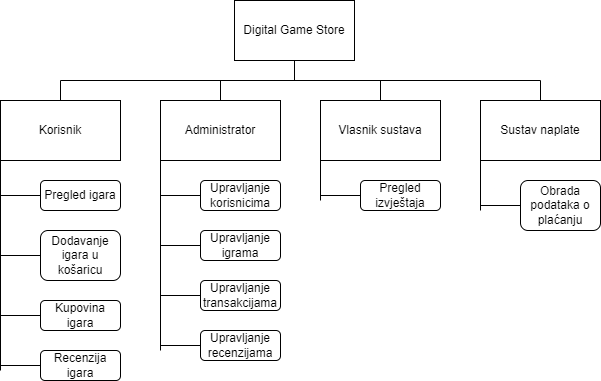

The diagram above was exported from draw.io. Its source (the exported page's mxGraphModel, read from the mxfile embedded in the PNG):
<mxGraphModel dx="1313" dy="731" grid="1" gridSize="10" guides="1" tooltips="1" connect="1" arrows="0" fold="1" page="1" pageScale="1" pageWidth="827" pageHeight="1169" math="0" shadow="0">
  <root>
    <mxCell id="0" />
    <mxCell id="1" parent="0" />
    <mxCell id="iKloHfesP1r3GBfeUejl-1" value="Digital Game Store" style="rounded=0;whiteSpace=wrap;html=1;" vertex="1" parent="1">
      <mxGeometry x="354" y="40" width="120" height="60" as="geometry" />
    </mxCell>
    <mxCell id="iKloHfesP1r3GBfeUejl-2" value="Korisnik" style="rounded=0;whiteSpace=wrap;html=1;" vertex="1" parent="1">
      <mxGeometry x="120" y="140" width="120" height="60" as="geometry" />
    </mxCell>
    <mxCell id="iKloHfesP1r3GBfeUejl-3" value="Administrator" style="rounded=0;whiteSpace=wrap;html=1;" vertex="1" parent="1">
      <mxGeometry x="280" y="140" width="120" height="60" as="geometry" />
    </mxCell>
    <mxCell id="iKloHfesP1r3GBfeUejl-4" value="Vlasnik sustava" style="rounded=0;whiteSpace=wrap;html=1;" vertex="1" parent="1">
      <mxGeometry x="440" y="140" width="120" height="60" as="geometry" />
    </mxCell>
    <mxCell id="iKloHfesP1r3GBfeUejl-5" value="Sustav naplate" style="rounded=0;whiteSpace=wrap;html=1;" vertex="1" parent="1">
      <mxGeometry x="600" y="140" width="120" height="60" as="geometry" />
    </mxCell>
    <mxCell id="iKloHfesP1r3GBfeUejl-7" value="Pregled igara" style="rounded=1;whiteSpace=wrap;html=1;" vertex="1" parent="1">
      <mxGeometry x="160" y="220" width="80" height="30" as="geometry" />
    </mxCell>
    <mxCell id="iKloHfesP1r3GBfeUejl-8" value="Dodavanje igara u košaricu" style="rounded=1;whiteSpace=wrap;html=1;" vertex="1" parent="1">
      <mxGeometry x="160" y="270" width="80" height="50" as="geometry" />
    </mxCell>
    <mxCell id="iKloHfesP1r3GBfeUejl-9" value="Kupovina igara" style="rounded=1;whiteSpace=wrap;html=1;" vertex="1" parent="1">
      <mxGeometry x="160" y="340" width="80" height="30" as="geometry" />
    </mxCell>
    <mxCell id="iKloHfesP1r3GBfeUejl-10" value="Recenzija&lt;br&gt;igara" style="rounded=1;whiteSpace=wrap;html=1;" vertex="1" parent="1">
      <mxGeometry x="160" y="390" width="80" height="30" as="geometry" />
    </mxCell>
    <mxCell id="iKloHfesP1r3GBfeUejl-11" value="Upravljanje korisnicima" style="rounded=1;whiteSpace=wrap;html=1;" vertex="1" parent="1">
      <mxGeometry x="320" y="220" width="80" height="30" as="geometry" />
    </mxCell>
    <mxCell id="iKloHfesP1r3GBfeUejl-12" value="Upravljanje igrama" style="rounded=1;whiteSpace=wrap;html=1;" vertex="1" parent="1">
      <mxGeometry x="320" y="270" width="80" height="30" as="geometry" />
    </mxCell>
    <mxCell id="iKloHfesP1r3GBfeUejl-13" value="Upravljanje transakcijama" style="rounded=1;whiteSpace=wrap;html=1;" vertex="1" parent="1">
      <mxGeometry x="320" y="320" width="80" height="30" as="geometry" />
    </mxCell>
    <mxCell id="iKloHfesP1r3GBfeUejl-14" value="Upravljanje recenzijama" style="rounded=1;whiteSpace=wrap;html=1;" vertex="1" parent="1">
      <mxGeometry x="320" y="370" width="80" height="30" as="geometry" />
    </mxCell>
    <mxCell id="iKloHfesP1r3GBfeUejl-16" value="Pregled izvještaja" style="rounded=1;whiteSpace=wrap;html=1;" vertex="1" parent="1">
      <mxGeometry x="480" y="220" width="80" height="30" as="geometry" />
    </mxCell>
    <mxCell id="iKloHfesP1r3GBfeUejl-17" value="Obrada podataka o plaćanju" style="rounded=1;whiteSpace=wrap;html=1;" vertex="1" parent="1">
      <mxGeometry x="640" y="220" width="80" height="50" as="geometry" />
    </mxCell>
    <mxCell id="iKloHfesP1r3GBfeUejl-20" value="" style="endArrow=none;html=1;rounded=0;entryX=0;entryY=1;entryDx=0;entryDy=0;" edge="1" parent="1" target="iKloHfesP1r3GBfeUejl-2">
      <mxGeometry width="50" height="50" relative="1" as="geometry">
        <mxPoint x="120" y="410" as="sourcePoint" />
        <mxPoint x="440" y="340" as="targetPoint" />
      </mxGeometry>
    </mxCell>
    <mxCell id="iKloHfesP1r3GBfeUejl-22" value="" style="endArrow=none;html=1;rounded=0;exitX=0;exitY=0.5;exitDx=0;exitDy=0;" edge="1" parent="1" source="iKloHfesP1r3GBfeUejl-7">
      <mxGeometry width="50" height="50" relative="1" as="geometry">
        <mxPoint x="390" y="390" as="sourcePoint" />
        <mxPoint x="120" y="235" as="targetPoint" />
      </mxGeometry>
    </mxCell>
    <mxCell id="iKloHfesP1r3GBfeUejl-24" value="" style="endArrow=none;html=1;rounded=0;exitX=0;exitY=0.5;exitDx=0;exitDy=0;" edge="1" parent="1" source="iKloHfesP1r3GBfeUejl-8">
      <mxGeometry width="50" height="50" relative="1" as="geometry">
        <mxPoint x="180" y="300" as="sourcePoint" />
        <mxPoint x="120" y="295" as="targetPoint" />
      </mxGeometry>
    </mxCell>
    <mxCell id="iKloHfesP1r3GBfeUejl-25" value="" style="endArrow=none;html=1;rounded=0;exitX=0;exitY=0.5;exitDx=0;exitDy=0;" edge="1" parent="1" source="iKloHfesP1r3GBfeUejl-9">
      <mxGeometry width="50" height="50" relative="1" as="geometry">
        <mxPoint x="170" y="380" as="sourcePoint" />
        <mxPoint x="120" y="355" as="targetPoint" />
      </mxGeometry>
    </mxCell>
    <mxCell id="iKloHfesP1r3GBfeUejl-26" value="" style="endArrow=none;html=1;rounded=0;exitX=0;exitY=0.5;exitDx=0;exitDy=0;" edge="1" parent="1" source="iKloHfesP1r3GBfeUejl-10">
      <mxGeometry width="50" height="50" relative="1" as="geometry">
        <mxPoint x="170" y="410" as="sourcePoint" />
        <mxPoint x="120" y="405" as="targetPoint" />
      </mxGeometry>
    </mxCell>
    <mxCell id="iKloHfesP1r3GBfeUejl-27" value="" style="endArrow=none;html=1;rounded=0;exitX=0;exitY=1;exitDx=0;exitDy=0;" edge="1" parent="1" source="iKloHfesP1r3GBfeUejl-3">
      <mxGeometry width="50" height="50" relative="1" as="geometry">
        <mxPoint x="320" y="310" as="sourcePoint" />
        <mxPoint x="280" y="390" as="targetPoint" />
      </mxGeometry>
    </mxCell>
    <mxCell id="iKloHfesP1r3GBfeUejl-28" value="" style="endArrow=none;html=1;rounded=0;exitX=0;exitY=0.5;exitDx=0;exitDy=0;" edge="1" parent="1" source="iKloHfesP1r3GBfeUejl-11">
      <mxGeometry width="50" height="50" relative="1" as="geometry">
        <mxPoint x="300" y="270" as="sourcePoint" />
        <mxPoint x="280" y="235" as="targetPoint" />
      </mxGeometry>
    </mxCell>
    <mxCell id="iKloHfesP1r3GBfeUejl-29" value="" style="endArrow=none;html=1;rounded=0;exitX=0;exitY=0.5;exitDx=0;exitDy=0;" edge="1" parent="1" source="iKloHfesP1r3GBfeUejl-12">
      <mxGeometry width="50" height="50" relative="1" as="geometry">
        <mxPoint x="300" y="300" as="sourcePoint" />
        <mxPoint x="280" y="285" as="targetPoint" />
      </mxGeometry>
    </mxCell>
    <mxCell id="iKloHfesP1r3GBfeUejl-30" value="" style="endArrow=none;html=1;rounded=0;exitX=0;exitY=0.5;exitDx=0;exitDy=0;" edge="1" parent="1" source="iKloHfesP1r3GBfeUejl-13">
      <mxGeometry width="50" height="50" relative="1" as="geometry">
        <mxPoint x="300" y="370" as="sourcePoint" />
        <mxPoint x="280" y="335" as="targetPoint" />
      </mxGeometry>
    </mxCell>
    <mxCell id="iKloHfesP1r3GBfeUejl-31" value="" style="endArrow=none;html=1;rounded=0;entryX=0;entryY=0.5;entryDx=0;entryDy=0;" edge="1" parent="1" target="iKloHfesP1r3GBfeUejl-14">
      <mxGeometry width="50" height="50" relative="1" as="geometry">
        <mxPoint x="280" y="385" as="sourcePoint" />
        <mxPoint x="340" y="370" as="targetPoint" />
      </mxGeometry>
    </mxCell>
    <mxCell id="iKloHfesP1r3GBfeUejl-32" value="" style="endArrow=none;html=1;rounded=0;exitX=0;exitY=1;exitDx=0;exitDy=0;" edge="1" parent="1" source="iKloHfesP1r3GBfeUejl-4">
      <mxGeometry width="50" height="50" relative="1" as="geometry">
        <mxPoint x="520" y="280" as="sourcePoint" />
        <mxPoint x="440" y="240" as="targetPoint" />
      </mxGeometry>
    </mxCell>
    <mxCell id="iKloHfesP1r3GBfeUejl-33" value="" style="endArrow=none;html=1;rounded=0;exitX=0;exitY=0.5;exitDx=0;exitDy=0;" edge="1" parent="1" source="iKloHfesP1r3GBfeUejl-16">
      <mxGeometry width="50" height="50" relative="1" as="geometry">
        <mxPoint x="520" y="280" as="sourcePoint" />
        <mxPoint x="440" y="235" as="targetPoint" />
      </mxGeometry>
    </mxCell>
    <mxCell id="iKloHfesP1r3GBfeUejl-34" value="" style="endArrow=none;html=1;rounded=0;entryX=0;entryY=1;entryDx=0;entryDy=0;" edge="1" parent="1" target="iKloHfesP1r3GBfeUejl-5">
      <mxGeometry width="50" height="50" relative="1" as="geometry">
        <mxPoint x="600" y="250" as="sourcePoint" />
        <mxPoint x="570" y="230" as="targetPoint" />
      </mxGeometry>
    </mxCell>
    <mxCell id="iKloHfesP1r3GBfeUejl-35" value="" style="endArrow=none;html=1;rounded=0;exitX=0;exitY=0.5;exitDx=0;exitDy=0;" edge="1" parent="1" source="iKloHfesP1r3GBfeUejl-17">
      <mxGeometry width="50" height="50" relative="1" as="geometry">
        <mxPoint x="520" y="280" as="sourcePoint" />
        <mxPoint x="600" y="245" as="targetPoint" />
      </mxGeometry>
    </mxCell>
    <mxCell id="iKloHfesP1r3GBfeUejl-36" value="" style="endArrow=none;html=1;rounded=0;entryX=0.5;entryY=1;entryDx=0;entryDy=0;" edge="1" parent="1" target="iKloHfesP1r3GBfeUejl-1">
      <mxGeometry width="50" height="50" relative="1" as="geometry">
        <mxPoint x="414" y="120" as="sourcePoint" />
        <mxPoint x="480" y="190" as="targetPoint" />
      </mxGeometry>
    </mxCell>
    <mxCell id="iKloHfesP1r3GBfeUejl-37" value="" style="endArrow=none;html=1;rounded=0;" edge="1" parent="1">
      <mxGeometry width="50" height="50" relative="1" as="geometry">
        <mxPoint x="180" y="120" as="sourcePoint" />
        <mxPoint x="660" y="120" as="targetPoint" />
      </mxGeometry>
    </mxCell>
    <mxCell id="iKloHfesP1r3GBfeUejl-38" value="" style="endArrow=none;html=1;rounded=0;exitX=0.5;exitY=0;exitDx=0;exitDy=0;" edge="1" parent="1" source="iKloHfesP1r3GBfeUejl-2">
      <mxGeometry width="50" height="50" relative="1" as="geometry">
        <mxPoint x="410" y="190" as="sourcePoint" />
        <mxPoint x="180" y="120" as="targetPoint" />
      </mxGeometry>
    </mxCell>
    <mxCell id="iKloHfesP1r3GBfeUejl-39" value="" style="endArrow=none;html=1;rounded=0;exitX=0.5;exitY=0;exitDx=0;exitDy=0;" edge="1" parent="1" source="iKloHfesP1r3GBfeUejl-3">
      <mxGeometry width="50" height="50" relative="1" as="geometry">
        <mxPoint x="400" y="180" as="sourcePoint" />
        <mxPoint x="340" y="120" as="targetPoint" />
      </mxGeometry>
    </mxCell>
    <mxCell id="iKloHfesP1r3GBfeUejl-40" value="" style="endArrow=none;html=1;rounded=0;exitX=0.5;exitY=0;exitDx=0;exitDy=0;" edge="1" parent="1" source="iKloHfesP1r3GBfeUejl-4">
      <mxGeometry width="50" height="50" relative="1" as="geometry">
        <mxPoint x="490" y="180" as="sourcePoint" />
        <mxPoint x="500" y="120" as="targetPoint" />
      </mxGeometry>
    </mxCell>
    <mxCell id="iKloHfesP1r3GBfeUejl-41" value="" style="endArrow=none;html=1;rounded=0;exitX=0.5;exitY=0;exitDx=0;exitDy=0;" edge="1" parent="1" source="iKloHfesP1r3GBfeUejl-5">
      <mxGeometry width="50" height="50" relative="1" as="geometry">
        <mxPoint x="600" y="180" as="sourcePoint" />
        <mxPoint x="660" y="120" as="targetPoint" />
      </mxGeometry>
    </mxCell>
  </root>
</mxGraphModel>